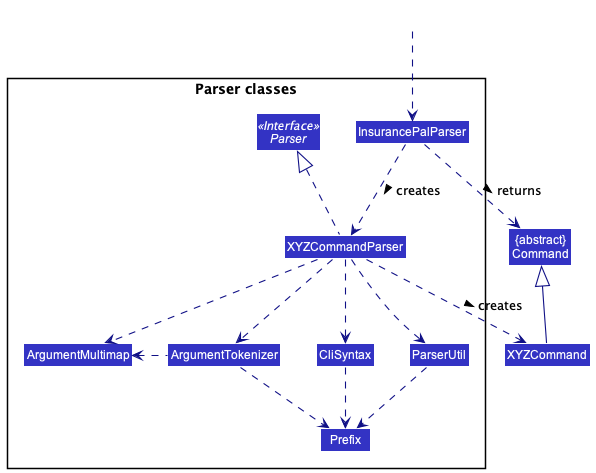

The diagram above was rendered by PlantUML. Its source (embedded in the PNG):
@startuml
!include style.puml
skinparam arrowThickness 1.1
skinparam arrowColor LOGIC_COLOR_T4
skinparam classBackgroundColor LOGIC_COLOR

Class "{abstract}\nCommand" as Command
Class XYZCommand

package "Parser classes"{
Interface Parser <<Interface>>
Class InsurancePalParser
Class XYZCommandParser
Class CliSyntax
Class ParserUtil
Class ArgumentMultimap
Class ArgumentTokenizer
Class Prefix
}

Class HiddenOutside #FFFFFF
HiddenOutside ..> InsurancePalParser

InsurancePalParser .down.> XYZCommandParser: creates >

XYZCommandParser ..> XYZCommand : creates >
InsurancePalParser ..> Command : returns >
XYZCommandParser .up.|> Parser
XYZCommandParser ..> ArgumentMultimap
XYZCommandParser ..> ArgumentTokenizer
ArgumentTokenizer .left.> ArgumentMultimap
XYZCommandParser ..> CliSyntax
CliSyntax ..> Prefix
XYZCommandParser ..> ParserUtil
ParserUtil .down.> Prefix
ArgumentTokenizer .down.> Prefix
XYZCommand -up-|> Command
@enduml